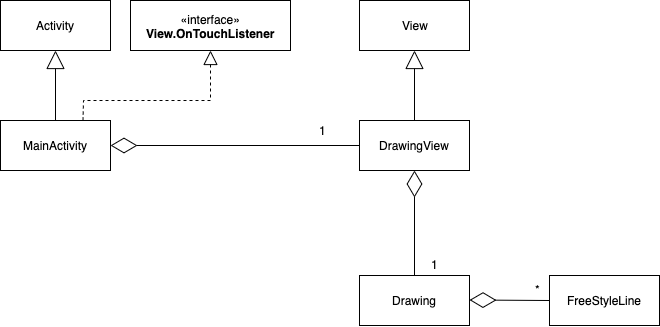

The diagram above was exported from draw.io. Its source (the exported page's mxGraphModel, read from the mxfile embedded in the PNG):
<mxGraphModel dx="703" dy="463" grid="1" gridSize="10" guides="1" tooltips="1" connect="1" arrows="1" fold="1" page="1" pageScale="1" pageWidth="827" pageHeight="1169" math="0" shadow="0">
  <root>
    <mxCell id="0" />
    <mxCell id="1" parent="0" />
    <mxCell id="2" value="MainActivity" style="html=1;" vertex="1" parent="1">
      <mxGeometry x="50" y="290" width="110" height="50" as="geometry" />
    </mxCell>
    <mxCell id="3" value="DrawingView" style="html=1;" vertex="1" parent="1">
      <mxGeometry x="409" y="290" width="110" height="50" as="geometry" />
    </mxCell>
    <mxCell id="4" value="" style="endArrow=diamondThin;endFill=0;endSize=24;html=1;entryX=1;entryY=0.5;entryDx=0;entryDy=0;align=right;exitX=0;exitY=0.5;exitDx=0;exitDy=0;" edge="1" source="3" target="2" parent="1">
      <mxGeometry width="160" relative="1" as="geometry">
        <mxPoint x="280" y="340" as="sourcePoint" />
        <mxPoint x="380" y="380" as="targetPoint" />
      </mxGeometry>
    </mxCell>
    <mxCell id="5" value="1" style="text;html=1;resizable=0;points=[];align=center;verticalAlign=middle;labelBackgroundColor=#ffffff;" vertex="1" connectable="0" parent="4">
      <mxGeometry x="-0.6915" relative="1" as="geometry">
        <mxPoint x="1" y="-15" as="offset" />
      </mxGeometry>
    </mxCell>
    <mxCell id="6" value="Drawing" style="html=1;" vertex="1" parent="1">
      <mxGeometry x="409" y="445" width="110" height="50" as="geometry" />
    </mxCell>
    <mxCell id="7" value="" style="endArrow=diamondThin;endFill=0;endSize=24;html=1;exitX=0.5;exitY=0;exitDx=0;exitDy=0;" edge="1" source="6" target="3" parent="1">
      <mxGeometry width="160" relative="1" as="geometry">
        <mxPoint x="469" y="420" as="sourcePoint" />
        <mxPoint x="339" y="440" as="targetPoint" />
      </mxGeometry>
    </mxCell>
    <mxCell id="8" value="1&lt;br&gt;" style="text;html=1;resizable=0;points=[];autosize=1;align=left;verticalAlign=top;spacingTop=-4;" vertex="1" parent="1">
      <mxGeometry x="479" y="425" width="20" height="20" as="geometry" />
    </mxCell>
    <mxCell id="9" value="FreeStyleLine" style="html=1;" vertex="1" parent="1">
      <mxGeometry x="599" y="445" width="110" height="50" as="geometry" />
    </mxCell>
    <mxCell id="10" value="" style="endArrow=diamondThin;endFill=0;endSize=24;html=1;entryX=1;entryY=0.5;entryDx=0;entryDy=0;exitX=0;exitY=0.5;exitDx=0;exitDy=0;align=right;" edge="1" source="9" parent="1">
      <mxGeometry width="160" relative="1" as="geometry">
        <mxPoint x="589.0000000000001" y="469.5" as="sourcePoint" />
        <mxPoint x="519" y="469.5" as="targetPoint" />
      </mxGeometry>
    </mxCell>
    <mxCell id="11" value="*" style="text;html=1;resizable=0;points=[];align=center;verticalAlign=middle;labelBackgroundColor=#ffffff;" vertex="1" connectable="0" parent="10">
      <mxGeometry x="-0.6915" relative="1" as="geometry">
        <mxPoint x="1" y="-11" as="offset" />
      </mxGeometry>
    </mxCell>
    <mxCell id="12" value="Activity" style="html=1;" vertex="1" parent="1">
      <mxGeometry x="50" y="170" width="110" height="50" as="geometry" />
    </mxCell>
    <mxCell id="13" value="View" style="html=1;" vertex="1" parent="1">
      <mxGeometry x="409" y="170" width="110" height="50" as="geometry" />
    </mxCell>
    <mxCell id="14" value="«interface»&lt;br&gt;&lt;b&gt;View.OnTouchListener&lt;/b&gt;" style="html=1;rounded=0;shadow=0;comic=0;strokeColor=#000000;fillColor=none;fontColor=#000000;" vertex="1" parent="1">
      <mxGeometry x="180" y="170" width="160" height="50" as="geometry" />
    </mxCell>
    <mxCell id="15" value="" style="endArrow=block;endSize=16;endFill=0;html=1;fontColor=#000000;align=right;exitX=0.5;exitY=0;exitDx=0;exitDy=0;" edge="1" source="2" parent="1">
      <mxGeometry width="160" relative="1" as="geometry">
        <mxPoint x="120" y="420" as="sourcePoint" />
        <mxPoint x="105" y="220" as="targetPoint" />
      </mxGeometry>
    </mxCell>
    <mxCell id="16" value="" style="endArrow=block;endSize=16;endFill=0;html=1;fontColor=#000000;align=right;exitX=0.5;exitY=0;exitDx=0;exitDy=0;entryX=0.5;entryY=1;entryDx=0;entryDy=0;" edge="1" source="3" target="13" parent="1">
      <mxGeometry width="160" relative="1" as="geometry">
        <mxPoint x="309" y="300" as="sourcePoint" />
        <mxPoint x="319" y="230" as="targetPoint" />
      </mxGeometry>
    </mxCell>
    <mxCell id="17" value="" style="endArrow=block;dashed=1;endFill=0;endSize=12;html=1;fontColor=#000000;align=right;entryX=0.5;entryY=1;entryDx=0;entryDy=0;exitX=0.75;exitY=0;exitDx=0;exitDy=0;rounded=0;" edge="1" source="2" target="14" parent="1">
      <mxGeometry width="160" relative="1" as="geometry">
        <mxPoint x="480" y="350" as="sourcePoint" />
        <mxPoint x="640" y="350" as="targetPoint" />
        <Array as="points">
          <mxPoint x="133" y="270" />
          <mxPoint x="260" y="270" />
        </Array>
      </mxGeometry>
    </mxCell>
  </root>
</mxGraphModel>